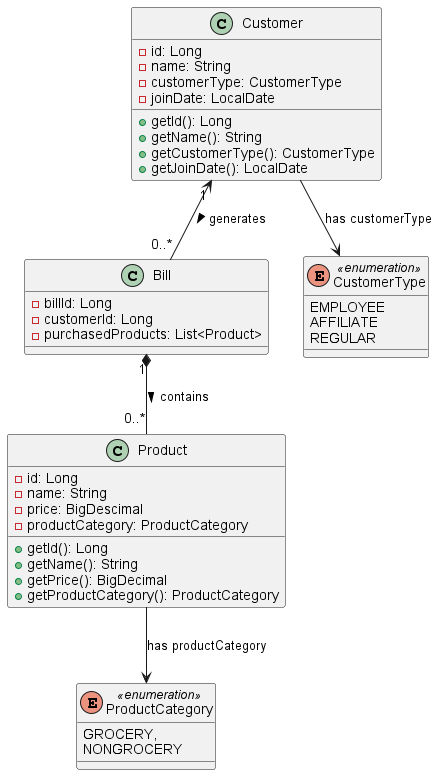

The diagram above was rendered by PlantUML. Its source (embedded in the PNG):
@startuml
class Customer {
  -id: Long
  -name: String
  -customerType: CustomerType
  -joinDate: LocalDate
  +getId(): Long
  +getName(): String
  +getCustomerType(): CustomerType
  +getJoinDate(): LocalDate
}

class Product {
  -id: Long
  -name: String
  -price: BigDescimal
  -productCategory: ProductCategory
  +getId(): Long
  +getName(): String
  +getPrice(): BigDecimal
  +getProductCategory(): ProductCategory
}

class Bill{
  -billId: Long
  -customerId: Long
  -purchasedProducts: List<Product>
}

enum CustomerType <<enumeration>> {
    EMPLOYEE
    AFFILIATE
    REGULAR
}

enum ProductCategory <<enumeration>> {
    GROCERY,
    NONGROCERY
}

Customer --> CustomerType : has customerType
Product --> ProductCategory : has productCategory
Customer "1" <-- "0..*" Bill : generates >
Bill "1" *-- "0..*" Product : contains >
@enduml